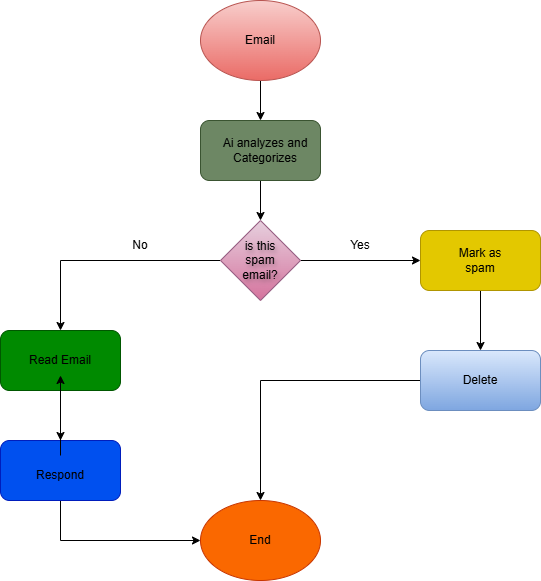

The diagram above was exported from draw.io. Its source (the exported page's mxGraphModel, read from the mxfile embedded in the PNG):
<mxGraphModel dx="1106" dy="563" grid="1" gridSize="10" guides="1" tooltips="1" connect="1" arrows="1" fold="1" page="1" pageScale="1" pageWidth="850" pageHeight="1100" math="0" shadow="0">
  <root>
    <mxCell id="0" />
    <mxCell id="1" parent="0" />
    <mxCell id="-64-tQB68-6Tw1sWD-Of-11" edge="1" parent="1" source="-64-tQB68-6Tw1sWD-Of-1" style="edgeStyle=orthogonalEdgeStyle;rounded=0;orthogonalLoop=1;jettySize=auto;html=1;exitX=0.5;exitY=1;exitDx=0;exitDy=0;entryX=0.5;entryY=0;entryDx=0;entryDy=0;" target="-64-tQB68-6Tw1sWD-Of-2">
      <mxGeometry relative="1" as="geometry" />
    </mxCell>
    <mxCell id="-64-tQB68-6Tw1sWD-Of-1" parent="1" style="ellipse;whiteSpace=wrap;html=1;fillColor=#f8cecc;gradientColor=#ea6b66;strokeColor=#b85450;" value="" vertex="1">
      <mxGeometry height="80" width="120" x="310" y="40" as="geometry" />
    </mxCell>
    <mxCell id="-64-tQB68-6Tw1sWD-Of-12" edge="1" parent="1" source="-64-tQB68-6Tw1sWD-Of-2" style="edgeStyle=orthogonalEdgeStyle;rounded=0;orthogonalLoop=1;jettySize=auto;html=1;exitX=0.5;exitY=1;exitDx=0;exitDy=0;entryX=0.5;entryY=0;entryDx=0;entryDy=0;" target="-64-tQB68-6Tw1sWD-Of-3">
      <mxGeometry relative="1" as="geometry" />
    </mxCell>
    <mxCell id="-64-tQB68-6Tw1sWD-Of-2" parent="1" style="rounded=1;whiteSpace=wrap;html=1;fillColor=#6d8764;strokeColor=#3A5431;fontColor=#ffffff;" value="" vertex="1">
      <mxGeometry height="60" width="120" x="310" y="160" as="geometry" />
    </mxCell>
    <mxCell id="-64-tQB68-6Tw1sWD-Of-13" edge="1" parent="1" source="-64-tQB68-6Tw1sWD-Of-3" style="edgeStyle=orthogonalEdgeStyle;rounded=0;orthogonalLoop=1;jettySize=auto;html=1;" target="-64-tQB68-6Tw1sWD-Of-6">
      <mxGeometry relative="1" as="geometry" />
    </mxCell>
    <mxCell id="-64-tQB68-6Tw1sWD-Of-14" edge="1" parent="1" source="-64-tQB68-6Tw1sWD-Of-3" style="edgeStyle=orthogonalEdgeStyle;rounded=0;orthogonalLoop=1;jettySize=auto;html=1;exitX=1;exitY=0.5;exitDx=0;exitDy=0;" target="-64-tQB68-6Tw1sWD-Of-4">
      <mxGeometry relative="1" as="geometry" />
    </mxCell>
    <mxCell id="-64-tQB68-6Tw1sWD-Of-3" parent="1" style="rhombus;whiteSpace=wrap;html=1;fillColor=#e6d0de;strokeColor=#996185;gradientColor=#d5739d;" value="" vertex="1">
      <mxGeometry height="80" width="80" x="330" y="260" as="geometry" />
    </mxCell>
    <mxCell id="-64-tQB68-6Tw1sWD-Of-15" edge="1" parent="1" source="-64-tQB68-6Tw1sWD-Of-4" style="edgeStyle=orthogonalEdgeStyle;rounded=0;orthogonalLoop=1;jettySize=auto;html=1;exitX=0.5;exitY=1;exitDx=0;exitDy=0;entryX=0.5;entryY=0;entryDx=0;entryDy=0;" target="-64-tQB68-6Tw1sWD-Of-5">
      <mxGeometry relative="1" as="geometry" />
    </mxCell>
    <mxCell id="-64-tQB68-6Tw1sWD-Of-4" parent="1" style="rounded=1;whiteSpace=wrap;html=1;fillColor=#e3c800;fontColor=#000000;strokeColor=#B09500;" value="" vertex="1">
      <mxGeometry height="60" width="120" x="530" y="270" as="geometry" />
    </mxCell>
    <mxCell id="-64-tQB68-6Tw1sWD-Of-21" edge="1" parent="1" source="-64-tQB68-6Tw1sWD-Of-5" style="edgeStyle=orthogonalEdgeStyle;rounded=0;orthogonalLoop=1;jettySize=auto;html=1;entryX=0.5;entryY=0;entryDx=0;entryDy=0;" target="-64-tQB68-6Tw1sWD-Of-8">
      <mxGeometry relative="1" as="geometry" />
    </mxCell>
    <mxCell id="-64-tQB68-6Tw1sWD-Of-5" parent="1" style="rounded=1;whiteSpace=wrap;html=1;fillColor=#dae8fc;gradientColor=#7ea6e0;strokeColor=#6c8ebf;" value="" vertex="1">
      <mxGeometry height="60" width="120" x="530" y="390" as="geometry" />
    </mxCell>
    <mxCell id="-64-tQB68-6Tw1sWD-Of-16" edge="1" parent="1" source="-64-tQB68-6Tw1sWD-Of-6" style="edgeStyle=orthogonalEdgeStyle;rounded=0;orthogonalLoop=1;jettySize=auto;html=1;exitX=0.5;exitY=1;exitDx=0;exitDy=0;entryX=0.5;entryY=0;entryDx=0;entryDy=0;" target="-64-tQB68-6Tw1sWD-Of-7">
      <mxGeometry relative="1" as="geometry" />
    </mxCell>
    <mxCell id="-64-tQB68-6Tw1sWD-Of-6" parent="1" style="rounded=1;whiteSpace=wrap;html=1;fillColor=#008a00;strokeColor=#005700;fontColor=#ffffff;" value="" vertex="1">
      <mxGeometry height="60" width="120" x="110" y="370" as="geometry" />
    </mxCell>
    <mxCell id="-64-tQB68-6Tw1sWD-Of-22" edge="1" parent="1" source="-64-tQB68-6Tw1sWD-Of-7" style="edgeStyle=orthogonalEdgeStyle;rounded=0;orthogonalLoop=1;jettySize=auto;html=1;exitX=0.5;exitY=1;exitDx=0;exitDy=0;entryX=0;entryY=0.5;entryDx=0;entryDy=0;" target="-64-tQB68-6Tw1sWD-Of-8">
      <mxGeometry relative="1" as="geometry" />
    </mxCell>
    <mxCell id="-64-tQB68-6Tw1sWD-Of-7" parent="1" style="rounded=1;whiteSpace=wrap;html=1;fillColor=#0050ef;fontColor=#ffffff;strokeColor=#001DBC;" value="" vertex="1">
      <mxGeometry height="60" width="120" x="110" y="480" as="geometry" />
    </mxCell>
    <mxCell id="-64-tQB68-6Tw1sWD-Of-8" parent="1" style="ellipse;whiteSpace=wrap;html=1;fillColor=#fa6800;fontColor=#000000;strokeColor=#C73500;" value="" vertex="1">
      <mxGeometry height="80" width="120" x="310" y="540" as="geometry" />
    </mxCell>
    <mxCell id="-64-tQB68-6Tw1sWD-Of-23" parent="1" style="text;html=1;whiteSpace=wrap;strokeColor=none;fillColor=none;align=center;verticalAlign=middle;rounded=0;" value="Yes" vertex="1">
      <mxGeometry height="30" width="60" x="440" y="270" as="geometry" />
    </mxCell>
    <mxCell id="-64-tQB68-6Tw1sWD-Of-24" parent="1" style="text;html=1;whiteSpace=wrap;strokeColor=none;fillColor=none;align=center;verticalAlign=middle;rounded=0;" value="No" vertex="1">
      <mxGeometry height="30" width="60" x="220" y="270" as="geometry" />
    </mxCell>
    <mxCell id="-64-tQB68-6Tw1sWD-Of-26" parent="1" style="text;html=1;whiteSpace=wrap;strokeColor=none;fillColor=none;align=center;verticalAlign=middle;rounded=0;" value="Email" vertex="1">
      <mxGeometry height="30" width="60" x="340" y="65" as="geometry" />
    </mxCell>
    <mxCell id="-64-tQB68-6Tw1sWD-Of-28" parent="1" style="text;html=1;whiteSpace=wrap;strokeColor=none;fillColor=none;align=center;verticalAlign=middle;rounded=0;" value="Ai analyzes and Categorizes" vertex="1">
      <mxGeometry height="30" width="90" x="330" y="175" as="geometry" />
    </mxCell>
    <mxCell id="-64-tQB68-6Tw1sWD-Of-29" parent="1" style="text;html=1;whiteSpace=wrap;strokeColor=none;fillColor=none;align=center;verticalAlign=middle;rounded=0;fontColor=default;textShadow=1;" value="is this spam email?" vertex="1">
      <mxGeometry height="30" width="50" x="345" y="285" as="geometry" />
    </mxCell>
    <mxCell id="-64-tQB68-6Tw1sWD-Of-30" parent="1" style="text;html=1;whiteSpace=wrap;strokeColor=none;fillColor=none;align=center;verticalAlign=middle;rounded=0;" value="Mark as spam" vertex="1">
      <mxGeometry height="30" width="60" x="560" y="285" as="geometry" />
    </mxCell>
    <mxCell id="-64-tQB68-6Tw1sWD-Of-32" parent="1" style="text;html=1;whiteSpace=wrap;strokeColor=none;fillColor=none;align=center;verticalAlign=middle;rounded=0;" value="Read Email" vertex="1">
      <mxGeometry height="30" width="80" x="130" y="385" as="geometry" />
    </mxCell>
    <mxCell id="-64-tQB68-6Tw1sWD-Of-38" edge="1" parent="1" style="edgeStyle=orthogonalEdgeStyle;rounded=0;orthogonalLoop=1;jettySize=auto;html=1;" target="-64-tQB68-6Tw1sWD-Of-32" value="">
      <mxGeometry relative="1" as="geometry">
        <mxPoint x="170" y="495" as="sourcePoint" />
      </mxGeometry>
    </mxCell>
    <mxCell id="-64-tQB68-6Tw1sWD-Of-36" parent="1" style="text;html=1;whiteSpace=wrap;strokeColor=none;fillColor=none;align=center;verticalAlign=middle;rounded=0;" value="End" vertex="1">
      <mxGeometry height="30" width="60" x="340" y="565" as="geometry" />
    </mxCell>
    <mxCell id="-64-tQB68-6Tw1sWD-Of-37" parent="1" style="text;html=1;whiteSpace=wrap;strokeColor=none;fillColor=none;align=center;verticalAlign=middle;rounded=0;" value="Delete" vertex="1">
      <mxGeometry height="30" width="60" x="560" y="405" as="geometry" />
    </mxCell>
    <mxCell id="-64-tQB68-6Tw1sWD-Of-39" parent="1" style="text;html=1;whiteSpace=wrap;strokeColor=none;fillColor=none;align=center;verticalAlign=middle;rounded=0;" value="Respond" vertex="1">
      <mxGeometry height="30" width="60" x="140" y="500" as="geometry" />
    </mxCell>
  </root>
</mxGraphModel>